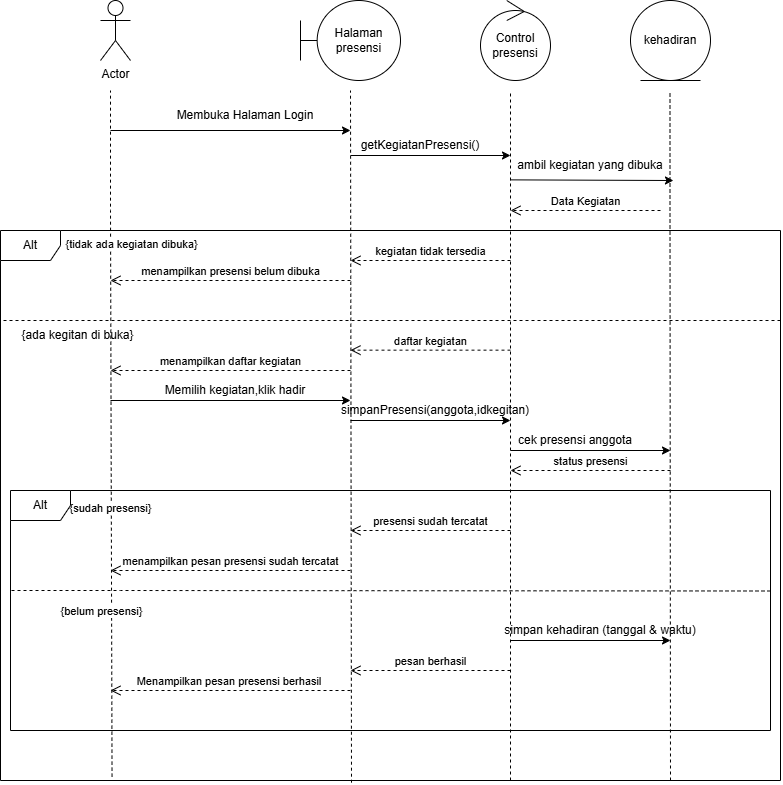

The diagram above was exported from draw.io. Its source (the exported page's mxGraphModel, read from the mxfile embedded in the PNG):
<mxGraphModel dx="1047" dy="588" grid="1" gridSize="10" guides="1" tooltips="1" connect="1" arrows="1" fold="1" page="1" pageScale="1" pageWidth="850" pageHeight="1100" math="0" shadow="0">
  <root>
    <mxCell id="0" />
    <mxCell id="1" parent="0" />
    <mxCell id="KVRxniBHOu9X8GtiKt3c-13" parent="1" style="shape=umlActor;verticalLabelPosition=bottom;verticalAlign=top;html=1;outlineConnect=0;" value="Actor" vertex="1">
      <mxGeometry height="60" width="30" x="110" y="30" as="geometry" />
    </mxCell>
    <mxCell id="KVRxniBHOu9X8GtiKt3c-15" edge="1" parent="1" source="KVRxniBHOu9X8GtiKt3c-50" style="endArrow=none;dashed=1;html=1;rounded=0;exitX=0.143;exitY=0.993;exitDx=0;exitDy=0;exitPerimeter=0;" value="">
      <mxGeometry height="50" relative="1" width="50" as="geometry">
        <Array as="points">
          <mxPoint x="120" y="240" />
        </Array>
        <mxPoint x="120" y="710" as="sourcePoint" />
        <mxPoint x="120" y="120" as="targetPoint" />
      </mxGeometry>
    </mxCell>
    <mxCell id="KVRxniBHOu9X8GtiKt3c-83" connectable="0" parent="KVRxniBHOu9X8GtiKt3c-15" style="edgeLabel;html=1;align=center;verticalAlign=middle;resizable=0;points=[];" value="{tidak ada kegiatan dibuka}" vertex="1">
      <mxGeometry relative="1" x="0.5529" as="geometry">
        <mxPoint x="20" as="offset" />
      </mxGeometry>
    </mxCell>
    <mxCell id="KVRxniBHOu9X8GtiKt3c-84" connectable="0" parent="KVRxniBHOu9X8GtiKt3c-15" style="edgeLabel;html=1;align=center;verticalAlign=middle;resizable=0;points=[];" value="{sudah presensi}" vertex="1">
      <mxGeometry relative="1" x="-0.2166" y="1" as="geometry">
        <mxPoint as="offset" />
      </mxGeometry>
    </mxCell>
    <mxCell id="KVRxniBHOu9X8GtiKt3c-88" connectable="0" parent="KVRxniBHOu9X8GtiKt3c-15" style="edgeLabel;html=1;align=center;verticalAlign=middle;resizable=0;points=[];" value="{belum presensi}" vertex="1">
      <mxGeometry relative="1" x="-0.546" y="1" as="geometry">
        <mxPoint x="-10" y="-10" as="offset" />
      </mxGeometry>
    </mxCell>
    <mxCell id="KVRxniBHOu9X8GtiKt3c-16" edge="1" parent="1" style="endArrow=classic;html=1;rounded=0;" value="">
      <mxGeometry height="50" relative="1" width="50" as="geometry">
        <mxPoint x="120" y="160" as="sourcePoint" />
        <mxPoint x="360" y="160" as="targetPoint" />
      </mxGeometry>
    </mxCell>
    <mxCell id="KVRxniBHOu9X8GtiKt3c-19" parent="1" style="text;html=1;whiteSpace=wrap;strokeColor=none;fillColor=none;align=center;verticalAlign=middle;rounded=0;" value="Membuka Halaman Login" vertex="1">
      <mxGeometry height="30" width="150" x="180" y="130" as="geometry" />
    </mxCell>
    <mxCell id="KVRxniBHOu9X8GtiKt3c-20" parent="1" style="shape=umlBoundary;whiteSpace=wrap;html=1;" value="Halaman presensi" vertex="1">
      <mxGeometry height="80" width="100" x="310" y="30" as="geometry" />
    </mxCell>
    <mxCell id="KVRxniBHOu9X8GtiKt3c-22" edge="1" parent="1" source="KVRxniBHOu9X8GtiKt3c-50" style="endArrow=none;dashed=1;html=1;rounded=0;exitX=0.45;exitY=1.004;exitDx=0;exitDy=0;exitPerimeter=0;" value="">
      <mxGeometry height="50" relative="1" width="50" as="geometry">
        <mxPoint x="360" y="720" as="sourcePoint" />
        <mxPoint x="360" y="120" as="targetPoint" />
      </mxGeometry>
    </mxCell>
    <mxCell id="KVRxniBHOu9X8GtiKt3c-29" edge="1" parent="1" style="endArrow=classic;html=1;rounded=0;" value="">
      <mxGeometry height="50" relative="1" width="50" as="geometry">
        <mxPoint x="360" y="185" as="sourcePoint" />
        <mxPoint x="520" y="185" as="targetPoint" />
      </mxGeometry>
    </mxCell>
    <mxCell id="KVRxniBHOu9X8GtiKt3c-31" parent="1" style="text;html=1;whiteSpace=wrap;strokeColor=none;fillColor=none;align=center;verticalAlign=middle;rounded=0;" value="getKegiatanPresensi()" vertex="1">
      <mxGeometry height="30" width="240" x="310" y="160" as="geometry" />
    </mxCell>
    <mxCell id="KVRxniBHOu9X8GtiKt3c-32" parent="1" style="ellipse;shape=umlControl;whiteSpace=wrap;html=1;rotation=0;flipH=1;legacyAnchorPoints=0;" value="Control presensi" vertex="1">
      <mxGeometry height="80" width="70" x="490" y="30" as="geometry" />
    </mxCell>
    <mxCell id="KVRxniBHOu9X8GtiKt3c-38" parent="1" style="ellipse;shape=umlEntity;whiteSpace=wrap;html=1;" value="kehadiran" vertex="1">
      <mxGeometry height="80" width="80" x="640" y="30" as="geometry" />
    </mxCell>
    <mxCell id="KVRxniBHOu9X8GtiKt3c-50" parent="1" style="shape=umlFrame;whiteSpace=wrap;html=1;pointerEvents=0;" value="Alt" vertex="1">
      <mxGeometry height="550" width="780" x="10" y="260" as="geometry" />
    </mxCell>
    <mxCell id="KVRxniBHOu9X8GtiKt3c-59" edge="1" parent="1" style="endArrow=none;dashed=1;html=1;rounded=0;" value="">
      <mxGeometry height="50" relative="1" width="50" as="geometry">
        <Array as="points">
          <mxPoint x="520" y="240" />
        </Array>
        <mxPoint x="520" y="810" as="sourcePoint" />
        <mxPoint x="520" y="120" as="targetPoint" />
      </mxGeometry>
    </mxCell>
    <mxCell id="KVRxniBHOu9X8GtiKt3c-60" edge="1" parent="1" style="endArrow=none;dashed=1;html=1;rounded=0;" value="">
      <mxGeometry height="50" relative="1" width="50" as="geometry">
        <Array as="points">
          <mxPoint x="679.5" y="240" />
        </Array>
        <mxPoint x="680" y="810" as="sourcePoint" />
        <mxPoint x="679.5" y="120" as="targetPoint" />
      </mxGeometry>
    </mxCell>
    <mxCell id="KVRxniBHOu9X8GtiKt3c-61" edge="1" parent="1" style="endArrow=none;dashed=1;html=1;rounded=0;" value="">
      <mxGeometry height="50" relative="1" width="50" as="geometry">
        <Array as="points">
          <mxPoint x="130" y="350" />
        </Array>
        <mxPoint x="790" y="350" as="sourcePoint" />
        <mxPoint x="10" y="350" as="targetPoint" />
      </mxGeometry>
    </mxCell>
    <mxCell id="KVRxniBHOu9X8GtiKt3c-63" edge="1" parent="1" style="endArrow=open;startArrow=none;endFill=0;startFill=0;endSize=8;html=1;verticalAlign=bottom;dashed=1;labelBackgroundColor=none;rounded=0;" value="menampilkan presensi belum dibuka">
      <mxGeometry relative="1" width="160" as="geometry">
        <mxPoint x="360" y="310" as="sourcePoint" />
        <mxPoint x="120" y="310" as="targetPoint" />
      </mxGeometry>
    </mxCell>
    <mxCell id="KVRxniBHOu9X8GtiKt3c-64" parent="1" style="text;html=1;whiteSpace=wrap;strokeColor=none;fillColor=none;align=center;verticalAlign=middle;rounded=0;" value="{ada kegitan di buka}" vertex="1">
      <mxGeometry height="30" width="115" x="30" y="350" as="geometry" />
    </mxCell>
    <mxCell id="KVRxniBHOu9X8GtiKt3c-68" edge="1" parent="1" style="endArrow=classic;html=1;rounded=0;" value="">
      <mxGeometry height="50" relative="1" width="50" as="geometry">
        <mxPoint x="120" y="430" as="sourcePoint" />
        <mxPoint x="360" y="430" as="targetPoint" />
      </mxGeometry>
    </mxCell>
    <mxCell id="KVRxniBHOu9X8GtiKt3c-69" parent="1" style="text;html=1;whiteSpace=wrap;strokeColor=none;fillColor=none;align=center;verticalAlign=middle;rounded=0;" value="Memilih kegiatan,klik hadir" vertex="1">
      <mxGeometry height="40" width="150" x="170" y="400" as="geometry" />
    </mxCell>
    <mxCell id="KVRxniBHOu9X8GtiKt3c-70" edge="1" parent="1" style="endArrow=open;startArrow=none;endFill=0;startFill=0;endSize=8;html=1;verticalAlign=bottom;dashed=1;labelBackgroundColor=none;rounded=0;" value="status presensi">
      <mxGeometry relative="1" width="160" as="geometry">
        <mxPoint x="680" y="500" as="sourcePoint" />
        <mxPoint x="520" y="500" as="targetPoint" />
      </mxGeometry>
    </mxCell>
    <mxCell id="KVRxniBHOu9X8GtiKt3c-76" parent="1" style="shape=umlFrame;whiteSpace=wrap;html=1;pointerEvents=0;" value="Alt" vertex="1">
      <mxGeometry height="240" width="760" x="20" y="520" as="geometry" />
    </mxCell>
    <mxCell id="KVRxniBHOu9X8GtiKt3c-85" edge="1" parent="1" style="endArrow=open;startArrow=none;endFill=0;startFill=0;endSize=8;html=1;verticalAlign=bottom;dashed=1;labelBackgroundColor=none;rounded=0;" value="menampilkan pesan presensi sudah tercatat">
      <mxGeometry relative="1" width="160" as="geometry">
        <mxPoint x="360" y="600" as="sourcePoint" />
        <mxPoint x="120" y="600" as="targetPoint" />
      </mxGeometry>
    </mxCell>
    <mxCell id="KVRxniBHOu9X8GtiKt3c-86" edge="1" parent="1" style="endArrow=open;startArrow=none;endFill=0;startFill=0;endSize=8;html=1;verticalAlign=bottom;dashed=1;labelBackgroundColor=none;rounded=0;" value="presensi sudah tercatat">
      <mxGeometry relative="1" width="160" as="geometry">
        <mxPoint x="520" y="560" as="sourcePoint" />
        <mxPoint x="360" y="560" as="targetPoint" />
      </mxGeometry>
    </mxCell>
    <mxCell id="KVRxniBHOu9X8GtiKt3c-87" edge="1" parent="1" style="endArrow=none;dashed=1;html=1;rounded=0;" value="">
      <mxGeometry height="50" relative="1" width="50" as="geometry">
        <Array as="points">
          <mxPoint x="130" y="620" />
        </Array>
        <mxPoint x="780" y="620.5" as="sourcePoint" />
        <mxPoint x="20" y="620" as="targetPoint" />
      </mxGeometry>
    </mxCell>
    <mxCell id="KVRxniBHOu9X8GtiKt3c-89" edge="1" parent="1" style="endArrow=open;startArrow=none;endFill=0;startFill=0;endSize=8;html=1;verticalAlign=bottom;dashed=1;labelBackgroundColor=none;rounded=0;" value="pesan berhasil">
      <mxGeometry relative="1" width="160" as="geometry">
        <mxPoint x="520" y="700" as="sourcePoint" />
        <mxPoint x="360" y="700" as="targetPoint" />
      </mxGeometry>
    </mxCell>
    <mxCell id="KVRxniBHOu9X8GtiKt3c-92" edge="1" parent="1" style="endArrow=open;startArrow=none;endFill=0;startFill=0;endSize=8;html=1;verticalAlign=bottom;dashed=1;labelBackgroundColor=none;rounded=0;" value="Menampilkan pesan presensi berhasil&amp;nbsp;">
      <mxGeometry relative="1" width="160" as="geometry">
        <mxPoint as="offset" />
        <mxPoint x="360" y="720" as="sourcePoint" />
        <mxPoint x="120" y="720" as="targetPoint" />
      </mxGeometry>
    </mxCell>
    <mxCell id="Ix1vCPlvIF4uhbp3j-z2-2" parent="1" style="text;html=1;whiteSpace=wrap;strokeColor=none;fillColor=none;align=center;verticalAlign=middle;rounded=0;" value="ambil kegiatan yang dibuka" vertex="1">
      <mxGeometry height="30" width="240" x="480" y="180" as="geometry" />
    </mxCell>
    <mxCell id="Ix1vCPlvIF4uhbp3j-z2-3" edge="1" parent="1" source="Ix1vCPlvIF4uhbp3j-z2-2" style="endArrow=classic;html=1;rounded=0;entryX=0.804;entryY=0.982;entryDx=0;entryDy=0;entryPerimeter=0;exitX=0.166;exitY=0.979;exitDx=0;exitDy=0;exitPerimeter=0;" value="">
      <mxGeometry height="50" relative="1" width="50" as="geometry">
        <mxPoint x="530" y="210.14" as="sourcePoint" />
        <mxPoint x="682.96" y="210.00000000000003" as="targetPoint" />
      </mxGeometry>
    </mxCell>
    <mxCell id="Ix1vCPlvIF4uhbp3j-z2-4" edge="1" parent="1" style="endArrow=open;startArrow=none;endFill=0;startFill=0;endSize=8;html=1;verticalAlign=bottom;dashed=1;labelBackgroundColor=none;rounded=0;" value="Data Kegiatan">
      <mxGeometry relative="1" width="160" as="geometry">
        <mxPoint x="670" y="240" as="sourcePoint" />
        <mxPoint x="520" y="240" as="targetPoint" />
      </mxGeometry>
    </mxCell>
    <mxCell id="Ix1vCPlvIF4uhbp3j-z2-6" edge="1" parent="1" style="endArrow=open;startArrow=none;endFill=0;startFill=0;endSize=8;html=1;verticalAlign=bottom;dashed=1;labelBackgroundColor=none;rounded=0;" value="kegiatan tidak tersedia">
      <mxGeometry relative="1" width="160" as="geometry">
        <mxPoint x="520" y="290" as="sourcePoint" />
        <mxPoint x="360" y="290" as="targetPoint" />
      </mxGeometry>
    </mxCell>
    <mxCell id="Ix1vCPlvIF4uhbp3j-z2-8" edge="1" parent="1" style="endArrow=open;startArrow=none;endFill=0;startFill=0;endSize=8;html=1;verticalAlign=bottom;dashed=1;labelBackgroundColor=none;rounded=0;" value="daftar kegiatan">
      <mxGeometry relative="1" width="160" as="geometry">
        <mxPoint x="520" y="379.66" as="sourcePoint" />
        <mxPoint x="360" y="379.66" as="targetPoint" />
      </mxGeometry>
    </mxCell>
    <mxCell id="Ix1vCPlvIF4uhbp3j-z2-9" edge="1" parent="1" style="endArrow=open;startArrow=none;endFill=0;startFill=0;endSize=8;html=1;verticalAlign=bottom;dashed=1;labelBackgroundColor=none;rounded=0;" value="menampilkan daftar kegiatan">
      <mxGeometry relative="1" width="160" as="geometry">
        <mxPoint x="360" y="400" as="sourcePoint" />
        <mxPoint x="120" y="400" as="targetPoint" />
      </mxGeometry>
    </mxCell>
    <mxCell id="Ix1vCPlvIF4uhbp3j-z2-12" edge="1" parent="1" style="endArrow=classic;html=1;rounded=0;" value="">
      <mxGeometry height="50" relative="1" width="50" as="geometry">
        <mxPoint x="360" y="450" as="sourcePoint" />
        <mxPoint x="520" y="450" as="targetPoint" />
      </mxGeometry>
    </mxCell>
    <mxCell id="Ix1vCPlvIF4uhbp3j-z2-13" edge="1" parent="1" style="endArrow=classic;html=1;rounded=0;" value="">
      <mxGeometry height="50" relative="1" width="50" as="geometry">
        <mxPoint x="520" y="480" as="sourcePoint" />
        <mxPoint x="680" y="480" as="targetPoint" />
      </mxGeometry>
    </mxCell>
    <mxCell id="Ix1vCPlvIF4uhbp3j-z2-14" parent="1" style="text;html=1;whiteSpace=wrap;strokeColor=none;fillColor=none;align=center;verticalAlign=middle;rounded=0;" value="simpanPresensi(anggota,idkegitan)" vertex="1">
      <mxGeometry height="40" width="150" x="370" y="420" as="geometry" />
    </mxCell>
    <mxCell id="Ix1vCPlvIF4uhbp3j-z2-15" parent="1" style="text;html=1;whiteSpace=wrap;strokeColor=none;fillColor=none;align=center;verticalAlign=middle;rounded=0;" value="cek presensi anggota" vertex="1">
      <mxGeometry height="40" width="150" x="510" y="450" as="geometry" />
    </mxCell>
    <mxCell id="Ix1vCPlvIF4uhbp3j-z2-16" parent="1" style="text;html=1;whiteSpace=wrap;strokeColor=none;fillColor=none;align=center;verticalAlign=middle;rounded=0;" value="simpan kehadiran (tanggal &amp;amp; waktu)" vertex="1">
      <mxGeometry height="40" width="200" x="510" y="640" as="geometry" />
    </mxCell>
    <mxCell id="Ix1vCPlvIF4uhbp3j-z2-17" edge="1" parent="1" style="endArrow=classic;html=1;rounded=0;" value="">
      <mxGeometry height="50" relative="1" width="50" as="geometry">
        <mxPoint x="520" y="670" as="sourcePoint" />
        <mxPoint x="680" y="670" as="targetPoint" />
      </mxGeometry>
    </mxCell>
  </root>
</mxGraphModel>